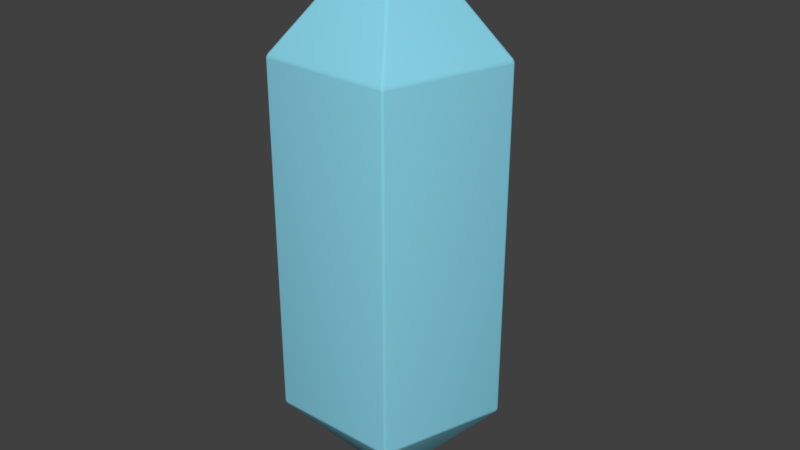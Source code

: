 # Source: IceCrystal.blend  (saved by Blender 2.79.0; exported with 4.5.12 LTS)
import bpy
from mathutils import Matrix  # noqa: F401  (used for matrix-valued properties, if any)

bpy.ops.wm.read_factory_settings(use_empty=True)
scene = bpy.context.scene
scene.name = 'Scene'

# ---- collections
col_collection_1 = bpy.data.collections.new('Collection 1'); scene.collection.children.link(col_collection_1)

# ---- materials (node trees are filled in below, after node groups)
mat_material_001 = bpy.data.materials.new('Material.001')
mat_material_001.alpha_threshold = 0.0
mat_material_001.use_transparent_shadow = False
mat_material_001.diffuse_color = (0.2469, 0.6468, 0.8, 1.0)
mat_material_001.roughness = 0.5
mat_material_001.specular_intensity = 0.7947

# ---- material node trees

# ---- world
world_world = bpy.data.worlds.new('World'); scene.world = world_world
world_world.color = (0.05088, 0.05088, 0.05088)
world_world.use_sun_shadow = False
world_world.sun_shadow_jitter_overblur = 0.0
world_world.cycles.sampling_method = 'MANUAL'

# ---- meshes
me_cylinder_002 = bpy.data.meshes.new('Cylinder.002')
me_cylinder_002.from_pydata([(0.0, 1.0, -1.0), (0.0, 1.0, 2.223), (0.9511, 0.309, -1.0), (0.9511, 0.309, 2.223), (0.5878, -0.809, -1.0), (0.5878, -0.809, 2.223), (-0.5878, -0.809, -1.0), (-0.5878, -0.809, 2.223), (-0.9511, 0.309, -1.0), (-0.9511, 0.309, 2.223), (-2.271e-08, 0.03243, 3.223), (0.03084, 0.01002, 3.223), (0.01906, -0.02623, 3.223), (-0.01906, -0.02623, 3.223), (-0.03084, 0.01002, 3.223), (3.245e-08, 0.02411, -2.0), (0.02293, 0.00745, -2.0), (0.01417, -0.0195, -2.0), (-0.01417, -0.0195, -2.0), (-0.02293, 0.00745, -2.0)], [], [(0, 1, 3, 2), (2, 3, 5, 4), (4, 5, 7, 6), (9, 7, 13, 14), (6, 7, 9, 8), (8, 9, 1, 0), (0, 2, 16, 15), (11, 10, 14, 13, 12), (5, 3, 11, 12), (1, 9, 14, 10), (3, 1, 10, 11), (7, 5, 12, 13), (15, 16, 17, 18, 19), (4, 6, 18, 17), (6, 8, 19, 18), (2, 4, 17, 16), (8, 0, 15, 19)])
me_cylinder_002.polygons.foreach_set('use_smooth', [True] * 17)
me_cylinder_002.materials.append(mat_material_001)
me_cylinder_002.use_remesh_preserve_volume = False
me_cylinder_002.use_remesh_preserve_attributes = False
me_cylinder_002.use_mirror_vertex_groups = False
me_cylinder_002.update()

# ---- objects
ob_icecrystal = bpy.data.objects.new('IceCrystal', me_cylinder_002)

# ---- transforms, parenting, visibility, modifiers, constraints
ob_icecrystal.location = (-1.146, -2.464, 3.319)
ob_icecrystal.scale = (0.3711, 0.3711, 0.3711)
ob_icecrystal.lineart.crease_threshold = 0.0
_m = ob_icecrystal.modifiers.new('Bevel', 'BEVEL')
_m.width = 0.066
_m.width_pct = 0.066
_m.segments = 3
_m.limit_method = 'NONE'
_m.spread = 0.0

# ---- collection membership
col_collection_1.objects.link(ob_icecrystal)

# ---- scene / render settings (as saved in the file)
scene.frame_start = 1; scene.frame_end = 250; scene.frame_set(1)
scene.render.engine = 'BLENDER_EEVEE_NEXT'
scene.render.resolution_percentage = 50
scene.render.dither_intensity = 0.0
scene.cycles.use_denoising = False
scene.cycles.samples = 128
scene.cycles.sampling_pattern = 'TABULATED_SOBOL'
scene.cycles.use_adaptive_sampling = False
scene.cycles.use_light_tree = False
scene.cycles.blur_glossy = 0.0
scene.cycles.sample_clamp_indirect = 0.0
scene.view_settings.view_transform = 'Standard'
bpy.context.view_layer.update()

# ---- added for rendering (the .blend has no active camera and no usable light): camera, sun
cam_auto = bpy.data.cameras.new('AutoCamera')
cam_auto.lens = 50.0
cam_auto.sensor_width = 36.0
cam_auto.clip_end = 1000.0
ob_auto_camera = bpy.data.objects.new('AutoCamera', cam_auto)
scene.collection.objects.link(ob_auto_camera)
ob_auto_camera.location = (0.859498, -4.83608, 5.15043)
ob_auto_camera.rotation_euler = (1.09748, -7.21219e-08, 0.694738)
scene.camera = ob_auto_camera
light_auto_sun = bpy.data.lights.new('AutoSun', 'SUN')
light_auto_sun.energy = 3.0
light_auto_sun.angle = 0.0523599
ob_auto_sun = bpy.data.objects.new('AutoSun', light_auto_sun)
scene.collection.objects.link(ob_auto_sun)
ob_auto_sun.rotation_euler = (0.872665, 0.174533, 0.523599)
bpy.context.view_layer.update()
